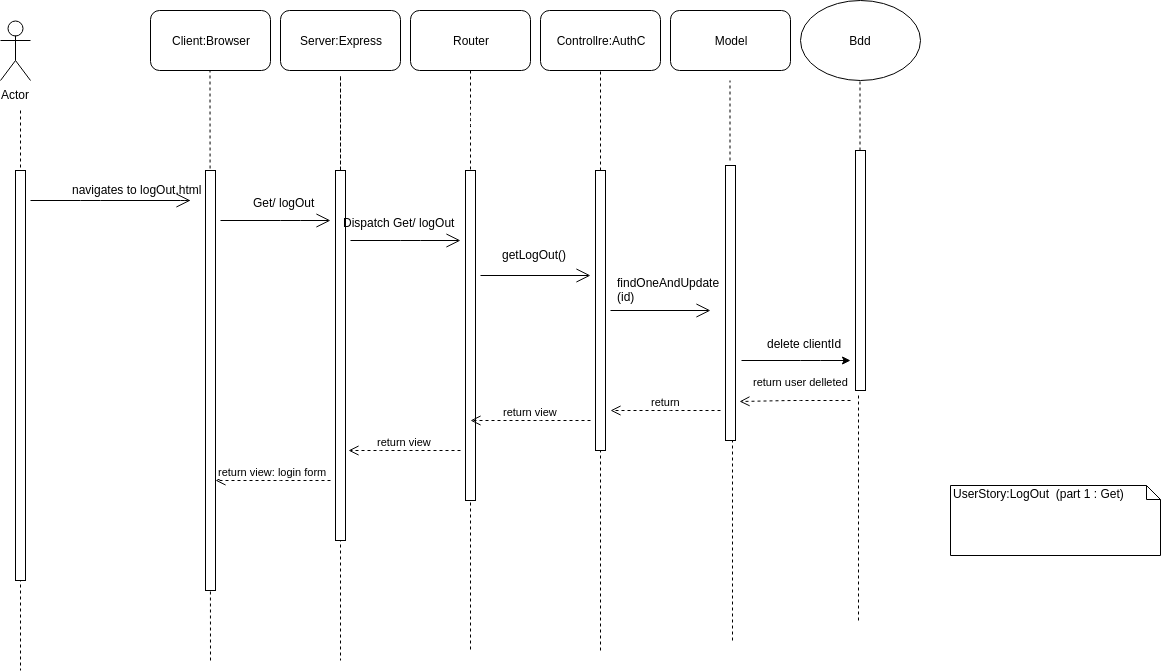

The diagram above was exported from draw.io. Its source (the exported page's mxGraphModel, read from the mxfile embedded in the PNG):
<mxGraphModel dx="862" dy="429" grid="1" gridSize="10" guides="1" tooltips="1" connect="1" arrows="1" fold="1" page="1" pageScale="1" pageWidth="827" pageHeight="1169" math="0" shadow="0">
  <root>
    <mxCell id="0" />
    <mxCell id="1" parent="0" />
    <mxCell id="aRfoBm74JWbhCzLL9wqe-1" value="Actor" style="shape=umlActor;verticalLabelPosition=bottom;labelBackgroundColor=#ffffff;verticalAlign=top;html=1;outlineConnect=0;" parent="1" vertex="1">
      <mxGeometry x="20" y="20" width="30" height="60" as="geometry" />
    </mxCell>
    <mxCell id="aRfoBm74JWbhCzLL9wqe-10" value="" style="endArrow=none;dashed=1;html=1;" parent="1" edge="1">
      <mxGeometry width="50" height="50" relative="1" as="geometry">
        <mxPoint x="40" y="110" as="sourcePoint" />
        <mxPoint x="40" y="670" as="targetPoint" />
      </mxGeometry>
    </mxCell>
    <mxCell id="aRfoBm74JWbhCzLL9wqe-11" value="" style="html=1;points=[];perimeter=orthogonalPerimeter;" parent="1" vertex="1">
      <mxGeometry x="35" y="170" width="10" height="410" as="geometry" />
    </mxCell>
    <mxCell id="aRfoBm74JWbhCzLL9wqe-12" value="" style="endArrow=open;endFill=1;endSize=12;html=1;" parent="1" target="aRfoBm74JWbhCzLL9wqe-13" edge="1">
      <mxGeometry width="160" relative="1" as="geometry">
        <mxPoint x="50" y="200" as="sourcePoint" />
        <mxPoint x="160" y="200" as="targetPoint" />
        <Array as="points">
          <mxPoint x="110" y="200" />
          <mxPoint x="210" y="200" />
        </Array>
      </mxGeometry>
    </mxCell>
    <mxCell id="aRfoBm74JWbhCzLL9wqe-13" value="navigates to logOut.html" style="text;html=1;resizable=0;points=[];autosize=1;align=left;verticalAlign=top;spacingTop=-4;" parent="1" vertex="1">
      <mxGeometry x="90" y="180" width="140" height="20" as="geometry" />
    </mxCell>
    <mxCell id="aRfoBm74JWbhCzLL9wqe-14" value="Client:Browser" style="rounded=1;whiteSpace=wrap;html=1;" parent="1" vertex="1">
      <mxGeometry x="170" y="10" width="120" height="60" as="geometry" />
    </mxCell>
    <mxCell id="aRfoBm74JWbhCzLL9wqe-15" value="" style="endArrow=none;dashed=1;html=1;" parent="1" edge="1">
      <mxGeometry width="50" height="50" relative="1" as="geometry">
        <mxPoint x="230" y="660" as="sourcePoint" />
        <mxPoint x="229.5" y="70" as="targetPoint" />
      </mxGeometry>
    </mxCell>
    <mxCell id="aRfoBm74JWbhCzLL9wqe-16" value="" style="html=1;points=[];perimeter=orthogonalPerimeter;" parent="1" vertex="1">
      <mxGeometry x="225" y="170" width="10" height="420" as="geometry" />
    </mxCell>
    <mxCell id="aRfoBm74JWbhCzLL9wqe-17" value="" style="endArrow=open;endFill=1;endSize=12;html=1;" parent="1" edge="1">
      <mxGeometry width="160" relative="1" as="geometry">
        <mxPoint x="240" y="220" as="sourcePoint" />
        <mxPoint x="350" y="220" as="targetPoint" />
        <Array as="points">
          <mxPoint x="310" y="220" />
        </Array>
      </mxGeometry>
    </mxCell>
    <mxCell id="aRfoBm74JWbhCzLL9wqe-18" value="Server:Express" style="rounded=1;whiteSpace=wrap;html=1;" parent="1" vertex="1">
      <mxGeometry x="300" y="10" width="120" height="60" as="geometry" />
    </mxCell>
    <mxCell id="aRfoBm74JWbhCzLL9wqe-19" value="" style="endArrow=none;dashed=1;html=1;" parent="1" source="aRfoBm74JWbhCzLL9wqe-20" edge="1">
      <mxGeometry width="50" height="50" relative="1" as="geometry">
        <mxPoint x="360" y="70" as="sourcePoint" />
        <mxPoint x="360" y="660" as="targetPoint" />
        <Array as="points">
          <mxPoint x="360" y="70" />
        </Array>
      </mxGeometry>
    </mxCell>
    <mxCell id="aRfoBm74JWbhCzLL9wqe-20" value="" style="html=1;points=[];perimeter=orthogonalPerimeter;" parent="1" vertex="1">
      <mxGeometry x="355" y="170" width="10" height="370" as="geometry" />
    </mxCell>
    <mxCell id="aRfoBm74JWbhCzLL9wqe-22" value="Get/ logOut" style="text;html=1;resizable=0;points=[];autosize=1;align=left;verticalAlign=top;spacingTop=-4;" parent="1" vertex="1">
      <mxGeometry x="271" y="193" width="80" height="20" as="geometry" />
    </mxCell>
    <mxCell id="aRfoBm74JWbhCzLL9wqe-23" value="" style="endArrow=open;endFill=1;endSize=12;html=1;" parent="1" edge="1">
      <mxGeometry width="160" relative="1" as="geometry">
        <mxPoint x="370" y="240" as="sourcePoint" />
        <mxPoint x="480" y="240" as="targetPoint" />
        <Array as="points">
          <mxPoint x="430" y="240" />
        </Array>
      </mxGeometry>
    </mxCell>
    <mxCell id="aRfoBm74JWbhCzLL9wqe-24" value="Router" style="rounded=1;whiteSpace=wrap;html=1;" parent="1" vertex="1">
      <mxGeometry x="430" y="10" width="120" height="60" as="geometry" />
    </mxCell>
    <mxCell id="aRfoBm74JWbhCzLL9wqe-25" value="" style="endArrow=none;dashed=1;html=1;exitX=0.5;exitY=1;exitDx=0;exitDy=0;" parent="1" source="aRfoBm74JWbhCzLL9wqe-24" edge="1">
      <mxGeometry width="50" height="50" relative="1" as="geometry">
        <mxPoint x="20" y="650" as="sourcePoint" />
        <mxPoint x="490" y="650" as="targetPoint" />
        <Array as="points">
          <mxPoint x="490" y="110" />
          <mxPoint x="490" y="120" />
        </Array>
      </mxGeometry>
    </mxCell>
    <mxCell id="aRfoBm74JWbhCzLL9wqe-26" value="" style="html=1;points=[];perimeter=orthogonalPerimeter;" parent="1" vertex="1">
      <mxGeometry x="485" y="170" width="10" height="330" as="geometry" />
    </mxCell>
    <mxCell id="aRfoBm74JWbhCzLL9wqe-27" value="Dispatch Get/ logOut" style="text;html=1;resizable=0;points=[];autosize=1;align=left;verticalAlign=top;spacingTop=-4;" parent="1" vertex="1">
      <mxGeometry x="360.5" y="213" width="130" height="20" as="geometry" />
    </mxCell>
    <mxCell id="aRfoBm74JWbhCzLL9wqe-28" value="Controllre:AuthC" style="rounded=1;whiteSpace=wrap;html=1;" parent="1" vertex="1">
      <mxGeometry x="560" y="10" width="120" height="60" as="geometry" />
    </mxCell>
    <mxCell id="aRfoBm74JWbhCzLL9wqe-30" value="" style="endArrow=none;dashed=1;html=1;entryX=0.5;entryY=1;entryDx=0;entryDy=0;" parent="1" target="aRfoBm74JWbhCzLL9wqe-28" edge="1">
      <mxGeometry width="50" height="50" relative="1" as="geometry">
        <mxPoint x="620" y="650" as="sourcePoint" />
        <mxPoint x="70" y="600" as="targetPoint" />
      </mxGeometry>
    </mxCell>
    <mxCell id="aRfoBm74JWbhCzLL9wqe-31" value="" style="endArrow=none;dashed=1;html=1;entryX=0.433;entryY=1.05;entryDx=0;entryDy=0;entryPerimeter=0;" parent="1" source="aRfoBm74JWbhCzLL9wqe-33" edge="1">
      <mxGeometry width="50" height="50" relative="1" as="geometry">
        <mxPoint x="879.5" y="633.5" as="sourcePoint" />
        <mxPoint x="879.5" y="76.5" as="targetPoint" />
      </mxGeometry>
    </mxCell>
    <mxCell id="aRfoBm74JWbhCzLL9wqe-32" value="" style="html=1;points=[];perimeter=orthogonalPerimeter;" parent="1" vertex="1">
      <mxGeometry x="615" y="170" width="10" height="280" as="geometry" />
    </mxCell>
    <mxCell id="aRfoBm74JWbhCzLL9wqe-34" value="" style="endArrow=open;endFill=1;endSize=12;html=1;" parent="1" edge="1">
      <mxGeometry width="160" relative="1" as="geometry">
        <mxPoint x="500" y="275" as="sourcePoint" />
        <mxPoint x="610" y="275" as="targetPoint" />
      </mxGeometry>
    </mxCell>
    <mxCell id="aRfoBm74JWbhCzLL9wqe-35" value="getLogOut()" style="text;html=1;resizable=0;points=[];autosize=1;align=left;verticalAlign=top;spacingTop=-4;" parent="1" vertex="1">
      <mxGeometry x="520" y="245" width="80" height="20" as="geometry" />
    </mxCell>
    <mxCell id="aRfoBm74JWbhCzLL9wqe-38" value="" style="endArrow=open;endFill=1;endSize=12;html=1;" parent="1" edge="1">
      <mxGeometry width="160" relative="1" as="geometry">
        <mxPoint x="630" y="310" as="sourcePoint" />
        <mxPoint x="730" y="310" as="targetPoint" />
        <Array as="points" />
      </mxGeometry>
    </mxCell>
    <mxCell id="aRfoBm74JWbhCzLL9wqe-43" value="return view" style="html=1;verticalAlign=bottom;endArrow=open;dashed=1;endSize=8;entryX=0.5;entryY=0.758;entryDx=0;entryDy=0;entryPerimeter=0;" parent="1" target="aRfoBm74JWbhCzLL9wqe-26" edge="1">
      <mxGeometry relative="1" as="geometry">
        <mxPoint x="610" y="420" as="sourcePoint" />
        <mxPoint x="500" y="424" as="targetPoint" />
        <Array as="points">
          <mxPoint x="550" y="420" />
        </Array>
      </mxGeometry>
    </mxCell>
    <mxCell id="aRfoBm74JWbhCzLL9wqe-44" value="return view" style="html=1;verticalAlign=bottom;endArrow=open;dashed=1;endSize=8;" parent="1" edge="1">
      <mxGeometry relative="1" as="geometry">
        <mxPoint x="480" y="450" as="sourcePoint" />
        <mxPoint x="368" y="450" as="targetPoint" />
        <Array as="points">
          <mxPoint x="410" y="450" />
        </Array>
      </mxGeometry>
    </mxCell>
    <mxCell id="aRfoBm74JWbhCzLL9wqe-45" value="return view: login form" style="html=1;verticalAlign=bottom;endArrow=open;dashed=1;endSize=8;" parent="1" edge="1">
      <mxGeometry relative="1" as="geometry">
        <mxPoint x="350" y="480" as="sourcePoint" />
        <mxPoint x="235" y="480" as="targetPoint" />
        <Array as="points">
          <mxPoint x="290" y="480" />
        </Array>
      </mxGeometry>
    </mxCell>
    <mxCell id="aRfoBm74JWbhCzLL9wqe-46" value="UserStory:LogOut&amp;nbsp; (part 1 : Get)" style="shape=note;whiteSpace=wrap;html=1;size=14;verticalAlign=top;align=left;spacingTop=-6;" parent="1" vertex="1">
      <mxGeometry x="970" y="485" width="210" height="70" as="geometry" />
    </mxCell>
    <mxCell id="aRfoBm74JWbhCzLL9wqe-49" value="Bdd" style="ellipse;whiteSpace=wrap;html=1;" parent="1" vertex="1">
      <mxGeometry x="820" width="120" height="80" as="geometry" />
    </mxCell>
    <mxCell id="aRfoBm74JWbhCzLL9wqe-52" value="" style="endArrow=none;dashed=1;html=1;entryX=0.3;entryY=1.013;entryDx=0;entryDy=0;entryPerimeter=0;" parent="1" target="aRfoBm74JWbhCzLL9wqe-33" edge="1">
      <mxGeometry width="50" height="50" relative="1" as="geometry">
        <mxPoint x="878" y="620" as="sourcePoint" />
        <mxPoint x="877" y="416" as="targetPoint" />
      </mxGeometry>
    </mxCell>
    <mxCell id="aRfoBm74JWbhCzLL9wqe-33" value="" style="html=1;points=[];perimeter=orthogonalPerimeter;" parent="1" vertex="1">
      <mxGeometry x="875" y="150" width="10" height="240" as="geometry" />
    </mxCell>
    <mxCell id="aRfoBm74JWbhCzLL9wqe-54" value="" style="endArrow=none;dashed=1;html=1;entryX=0.7;entryY=1;entryDx=0;entryDy=0;entryPerimeter=0;" parent="1" target="aRfoBm74JWbhCzLL9wqe-57" edge="1">
      <mxGeometry width="50" height="50" relative="1" as="geometry">
        <mxPoint x="752" y="640" as="sourcePoint" />
        <mxPoint x="879.5" y="76.5" as="targetPoint" />
        <Array as="points" />
      </mxGeometry>
    </mxCell>
    <mxCell id="aRfoBm74JWbhCzLL9wqe-55" value="Model" style="rounded=1;whiteSpace=wrap;html=1;" parent="1" vertex="1">
      <mxGeometry x="690" y="10" width="120" height="60" as="geometry" />
    </mxCell>
    <mxCell id="aRfoBm74JWbhCzLL9wqe-56" value="" style="endArrow=none;dashed=1;html=1;" parent="1" edge="1">
      <mxGeometry width="50" height="50" relative="1" as="geometry">
        <mxPoint x="749.5" y="160" as="sourcePoint" />
        <mxPoint x="749.5" y="80" as="targetPoint" />
      </mxGeometry>
    </mxCell>
    <mxCell id="aRfoBm74JWbhCzLL9wqe-57" value="" style="html=1;points=[];perimeter=orthogonalPerimeter;" parent="1" vertex="1">
      <mxGeometry x="745" y="165" width="10" height="275" as="geometry" />
    </mxCell>
    <mxCell id="aRfoBm74JWbhCzLL9wqe-59" value="" style="endArrow=classic;html=1;" parent="1" edge="1">
      <mxGeometry width="50" height="50" relative="1" as="geometry">
        <mxPoint x="761" y="360" as="sourcePoint" />
        <mxPoint x="870" y="360" as="targetPoint" />
        <Array as="points">
          <mxPoint x="830" y="360" />
        </Array>
      </mxGeometry>
    </mxCell>
    <mxCell id="aRfoBm74JWbhCzLL9wqe-61" value="return user delleted" style="html=1;verticalAlign=bottom;endArrow=open;dashed=1;endSize=8;entryX=1.4;entryY=0.858;entryDx=0;entryDy=0;entryPerimeter=0;" parent="1" target="aRfoBm74JWbhCzLL9wqe-57" edge="1">
      <mxGeometry x="-0.0992" y="-10" relative="1" as="geometry">
        <mxPoint x="870" y="400" as="sourcePoint" />
        <mxPoint x="70" y="690" as="targetPoint" />
        <Array as="points">
          <mxPoint x="810" y="400" />
        </Array>
        <mxPoint as="offset" />
      </mxGeometry>
    </mxCell>
    <mxCell id="aRfoBm74JWbhCzLL9wqe-62" value="return" style="html=1;verticalAlign=bottom;endArrow=open;dashed=1;endSize=8;" parent="1" edge="1">
      <mxGeometry relative="1" as="geometry">
        <mxPoint x="740" y="410" as="sourcePoint" />
        <mxPoint x="630" y="410" as="targetPoint" />
        <Array as="points">
          <mxPoint x="680" y="410" />
        </Array>
      </mxGeometry>
    </mxCell>
    <mxCell id="aRfoBm74JWbhCzLL9wqe-63" value="findOneAndUpdate&lt;br&gt;(id)" style="text;html=1;resizable=0;points=[];autosize=1;align=left;verticalAlign=top;spacingTop=-4;" parent="1" vertex="1">
      <mxGeometry x="635" y="273" width="120" height="30" as="geometry" />
    </mxCell>
    <mxCell id="aRfoBm74JWbhCzLL9wqe-65" value="delete clientId" style="text;html=1;resizable=0;points=[];autosize=1;align=left;verticalAlign=top;spacingTop=-4;" parent="1" vertex="1">
      <mxGeometry x="785" y="334" width="90" height="20" as="geometry" />
    </mxCell>
  </root>
</mxGraphModel>